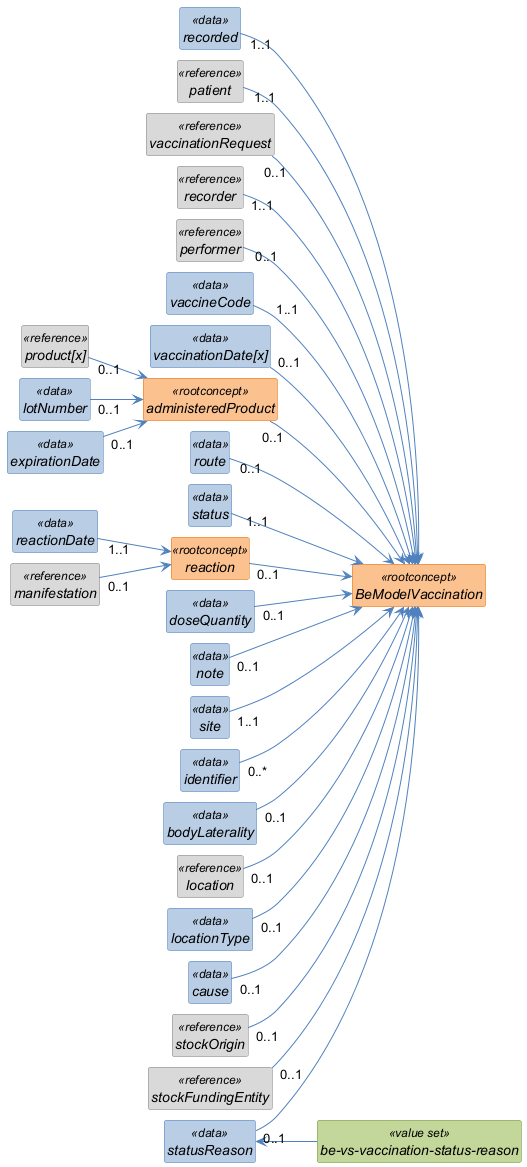

The diagram above was rendered by PlantUML. Its source (embedded in the PNG):
@startuml
left to right direction
skinparam shadowing false
skinparam nodesep 10
skinparam ranksep 40
skinparam classAttributeIconSize 0
skinparam class {
  FontStyle italic
  BackgroundColor<<rootconcept>> #FAC08F
  BorderColor<<rootconcept>> #E36C0A
  BackgroundColor<<data>> #B8CCE4
  BorderColor<<data>> #4F81BD
  BackgroundColor<<reference>> #D9D9D9
  BorderColor<<reference>> #808080
  BackgroundColor<<value set>> #C3D69B
  BorderColor<<value set>> #77933C
  ArrowColor #4F81BD
}
hide circle
hide empty members

class "BeModelVaccination" as BeModelVaccination <<rootconcept>> {
}

class "recorded" as BeModelVaccination_recorded <<data>> {
}

class "patient" as BeModelVaccination_patient <<reference>> {
}

class "vaccinationRequest" as BeModelVaccination_vaccinationRequest <<reference>> {
}

class "recorder" as BeModelVaccination_recorder <<reference>> {
}

class "performer" as BeModelVaccination_performer <<reference>> {
}

class "vaccineCode" as BeModelVaccination_vaccineCode <<data>> {
}

class "vaccinationDate[x]" as BeModelVaccination_vaccinationDate_x_ <<data>> {
}

class "administeredProduct" as BeModelVaccination_administeredProduct <<rootconcept>> {
}

class "product[x]" as BeModelVaccination_administeredProduct_product_x_ <<reference>> {
}

class "lotNumber" as BeModelVaccination_administeredProduct_lotNumber <<data>> {
}

class "expirationDate" as BeModelVaccination_administeredProduct_expirationDate <<data>> {
}

class "route" as BeModelVaccination_route <<data>> {
}

class "status" as BeModelVaccination_status <<data>> {
}

class "statusReason" as BeModelVaccination_statusReason <<data>> {
}

class "be-vs-vaccination-status-reason" as BeModelVaccination_statusReason_vs <<value set>> {
}

class "reaction" as BeModelVaccination_reaction <<rootconcept>> {
}

class "reactionDate" as BeModelVaccination_reaction_reactionDate <<data>> {
}

class "manifestation" as BeModelVaccination_reaction_manifestation <<reference>> {
}

class "doseQuantity" as BeModelVaccination_doseQuantity <<data>> {
}

class "note" as BeModelVaccination_note <<data>> {
}

class "site" as BeModelVaccination_site <<data>> {
}

class "identifier" as BeModelVaccination_identifier <<data>> {
}

class "bodyLaterality" as BeModelVaccination_bodyLaterality <<data>> {
}

class "location" as BeModelVaccination_location <<reference>> {
}

class "locationType" as BeModelVaccination_locationType <<data>> {
}

class "cause" as BeModelVaccination_cause <<data>> {
}

class "stockOrigin" as BeModelVaccination_stockOrigin <<reference>> {
}

class "stockFundingEntity" as BeModelVaccination_stockFundingEntity <<reference>> {
}

BeModelVaccination_statusReason <-- BeModelVaccination_statusReason_vs
BeModelVaccination_recorded "1..1" --> BeModelVaccination
BeModelVaccination_patient "1..1" --> BeModelVaccination
BeModelVaccination_vaccinationRequest "0..1" --> BeModelVaccination
BeModelVaccination_recorder "1..1" --> BeModelVaccination
BeModelVaccination_performer "0..1" --> BeModelVaccination
BeModelVaccination_vaccineCode "1..1" --> BeModelVaccination
BeModelVaccination_vaccinationDate_x_ "0..1" --> BeModelVaccination
BeModelVaccination_administeredProduct "0..1" --> BeModelVaccination
BeModelVaccination_administeredProduct_product_x_ "0..1" --> BeModelVaccination_administeredProduct
BeModelVaccination_administeredProduct_lotNumber "0..1" --> BeModelVaccination_administeredProduct
BeModelVaccination_administeredProduct_expirationDate "0..1" --> BeModelVaccination_administeredProduct
BeModelVaccination_route "0..1" --> BeModelVaccination
BeModelVaccination_status "1..1" --> BeModelVaccination
BeModelVaccination_statusReason "0..1" --> BeModelVaccination
BeModelVaccination_reaction "0..1" --> BeModelVaccination
BeModelVaccination_reaction_reactionDate "1..1" --> BeModelVaccination_reaction
BeModelVaccination_reaction_manifestation "0..1" --> BeModelVaccination_reaction
BeModelVaccination_doseQuantity "0..1" --> BeModelVaccination
BeModelVaccination_note "0..1" --> BeModelVaccination
BeModelVaccination_site "1..1" --> BeModelVaccination
BeModelVaccination_identifier "0..*" --> BeModelVaccination
BeModelVaccination_bodyLaterality "0..1" --> BeModelVaccination
BeModelVaccination_location "0..1" --> BeModelVaccination
BeModelVaccination_locationType "0..1" --> BeModelVaccination
BeModelVaccination_cause "0..1" --> BeModelVaccination
BeModelVaccination_stockOrigin "0..1" --> BeModelVaccination
BeModelVaccination_stockFundingEntity "0..1" --> BeModelVaccination
@enduml